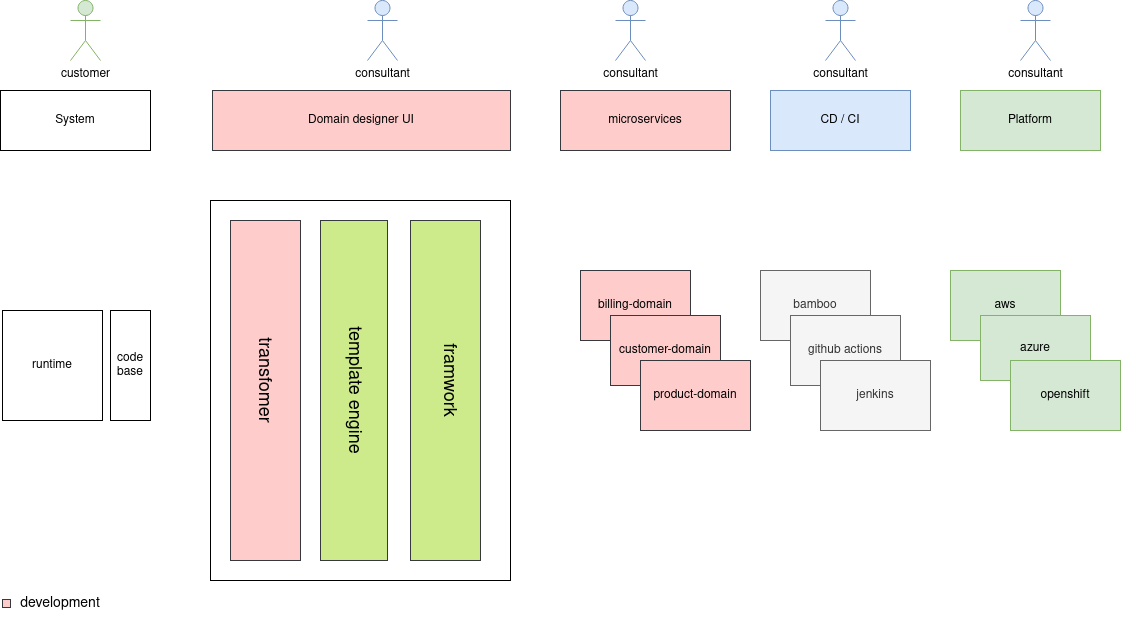

The diagram above was exported from draw.io. Its source (the exported page's mxGraphModel, read from the mxfile embedded in the PNG):
<mxGraphModel dx="1350" dy="764" grid="1" gridSize="10" guides="1" tooltips="1" connect="1" arrows="1" fold="1" page="1" pageScale="1" pageWidth="850" pageHeight="1100" math="0" shadow="0">
  <root>
    <mxCell id="0" />
    <mxCell id="1" parent="0" />
    <mxCell id="hcatnPtSDpoXQjTFb7_o-3" value="" style="rounded=0;whiteSpace=wrap;html=1;" parent="1" vertex="1">
      <mxGeometry x="240" y="210" width="300" height="380" as="geometry" />
    </mxCell>
    <mxCell id="hcatnPtSDpoXQjTFb7_o-4" value="runtime" style="rounded=0;whiteSpace=wrap;html=1;" parent="1" vertex="1">
      <mxGeometry x="32" y="320" width="100" height="110" as="geometry" />
    </mxCell>
    <mxCell id="hcatnPtSDpoXQjTFb7_o-7" value="" style="rounded=0;whiteSpace=wrap;html=1;fillColor=#ffcccc;strokeColor=#36393d;" parent="1" vertex="1">
      <mxGeometry x="260" y="230" width="70" height="340" as="geometry" />
    </mxCell>
    <mxCell id="hcatnPtSDpoXQjTFb7_o-13" value="billing-domain" style="rounded=0;whiteSpace=wrap;html=1;fillColor=#ffcccc;strokeColor=#36393d;" parent="1" vertex="1">
      <mxGeometry x="610" y="280" width="110" height="70" as="geometry" />
    </mxCell>
    <mxCell id="hcatnPtSDpoXQjTFb7_o-14" value="Domain designer UI" style="rounded=0;whiteSpace=wrap;html=1;fillColor=#ffcccc;strokeColor=#36393d;" parent="1" vertex="1">
      <mxGeometry x="242" y="100" width="298" height="60" as="geometry" />
    </mxCell>
    <mxCell id="hcatnPtSDpoXQjTFb7_o-15" value="code base" style="rounded=0;whiteSpace=wrap;html=1;" parent="1" vertex="1">
      <mxGeometry x="140" y="320" width="40" height="110" as="geometry" />
    </mxCell>
    <mxCell id="hcatnPtSDpoXQjTFb7_o-17" value="microservices" style="rounded=0;whiteSpace=wrap;html=1;fillColor=#ffcccc;strokeColor=#36393d;" parent="1" vertex="1">
      <mxGeometry x="590" y="100" width="170" height="60" as="geometry" />
    </mxCell>
    <object label="consultant" id="hcatnPtSDpoXQjTFb7_o-18">
      <mxCell style="shape=umlActor;verticalLabelPosition=bottom;verticalAlign=top;html=1;outlineConnect=0;fillColor=#dae8fc;strokeColor=#6c8ebf;" parent="1" vertex="1">
        <mxGeometry x="397" y="10" width="30" height="60" as="geometry" />
      </mxCell>
    </object>
    <mxCell id="hcatnPtSDpoXQjTFb7_o-20" value="customer" style="shape=umlActor;verticalLabelPosition=bottom;verticalAlign=top;html=1;outlineConnect=0;fillColor=#d5e8d4;strokeColor=#82b366;" parent="1" vertex="1">
      <mxGeometry x="100" y="10" width="30" height="60" as="geometry" />
    </mxCell>
    <mxCell id="hcatnPtSDpoXQjTFb7_o-23" value="System" style="rounded=0;whiteSpace=wrap;html=1;" parent="1" vertex="1">
      <mxGeometry x="30" y="100" width="150" height="60" as="geometry" />
    </mxCell>
    <mxCell id="hcatnPtSDpoXQjTFb7_o-24" value="customer-domain" style="rounded=0;whiteSpace=wrap;html=1;fillColor=#ffcccc;strokeColor=#36393d;" parent="1" vertex="1">
      <mxGeometry x="640" y="325" width="110" height="70" as="geometry" />
    </mxCell>
    <mxCell id="hcatnPtSDpoXQjTFb7_o-25" value="product-domain" style="rounded=0;whiteSpace=wrap;html=1;fillColor=#ffcccc;strokeColor=#36393d;" parent="1" vertex="1">
      <mxGeometry x="670" y="370" width="110" height="70" as="geometry" />
    </mxCell>
    <object label="consultant" id="hcatnPtSDpoXQjTFb7_o-37">
      <mxCell style="shape=umlActor;verticalLabelPosition=bottom;verticalAlign=top;html=1;outlineConnect=0;fillColor=#dae8fc;strokeColor=#6c8ebf;" parent="1" vertex="1">
        <mxGeometry x="645" y="10" width="30" height="60" as="geometry" />
      </mxCell>
    </object>
    <mxCell id="hcatnPtSDpoXQjTFb7_o-39" value="" style="rounded=0;whiteSpace=wrap;html=1;fillColor=#cdeb8b;strokeColor=#36393d;" parent="1" vertex="1">
      <mxGeometry x="350" y="230" width="67" height="340" as="geometry" />
    </mxCell>
    <mxCell id="hcatnPtSDpoXQjTFb7_o-40" value="" style="rounded=0;whiteSpace=wrap;html=1;fillColor=#cdeb8b;strokeColor=#36393d;" parent="1" vertex="1">
      <mxGeometry x="440" y="230" width="70" height="340" as="geometry" />
    </mxCell>
    <mxCell id="hcatnPtSDpoXQjTFb7_o-41" value="transfomer" style="text;html=1;strokeColor=none;fillColor=none;align=center;verticalAlign=middle;whiteSpace=wrap;rounded=0;rotation=90;fontSize=18;" parent="1" vertex="1">
      <mxGeometry x="245" y="365" width="100" height="50" as="geometry" />
    </mxCell>
    <mxCell id="hcatnPtSDpoXQjTFb7_o-45" value="template engine" style="text;html=1;strokeColor=none;fillColor=none;align=center;verticalAlign=middle;whiteSpace=wrap;rounded=0;fontSize=18;rotation=90;" parent="1" vertex="1">
      <mxGeometry x="260" y="385" width="250" height="30" as="geometry" />
    </mxCell>
    <mxCell id="hcatnPtSDpoXQjTFb7_o-46" value="CD / CI" style="rounded=0;whiteSpace=wrap;html=1;fillColor=#dae8fc;strokeColor=#6c8ebf;" parent="1" vertex="1">
      <mxGeometry x="800" y="100" width="140" height="60" as="geometry" />
    </mxCell>
    <mxCell id="hcatnPtSDpoXQjTFb7_o-47" value="Platform" style="rounded=0;whiteSpace=wrap;html=1;fillColor=#d5e8d4;strokeColor=#82b366;" parent="1" vertex="1">
      <mxGeometry x="990" y="100" width="140" height="60" as="geometry" />
    </mxCell>
    <object label="consultant" id="hcatnPtSDpoXQjTFb7_o-48">
      <mxCell style="shape=umlActor;verticalLabelPosition=bottom;verticalAlign=top;html=1;outlineConnect=0;fillColor=#dae8fc;strokeColor=#6c8ebf;" parent="1" vertex="1">
        <mxGeometry x="855" y="10" width="30" height="60" as="geometry" />
      </mxCell>
    </object>
    <object label="consultant" id="hcatnPtSDpoXQjTFb7_o-49">
      <mxCell style="shape=umlActor;verticalLabelPosition=bottom;verticalAlign=top;html=1;outlineConnect=0;fillColor=#dae8fc;strokeColor=#6c8ebf;" parent="1" vertex="1">
        <mxGeometry x="1050" y="10" width="30" height="60" as="geometry" />
      </mxCell>
    </object>
    <mxCell id="hcatnPtSDpoXQjTFb7_o-55" value="aws" style="rounded=0;whiteSpace=wrap;html=1;fillColor=#d5e8d4;strokeColor=#82b366;" parent="1" vertex="1">
      <mxGeometry x="980" y="280" width="110" height="70" as="geometry" />
    </mxCell>
    <mxCell id="hcatnPtSDpoXQjTFb7_o-56" value="azure" style="rounded=0;whiteSpace=wrap;html=1;fillColor=#d5e8d4;strokeColor=#82b366;" parent="1" vertex="1">
      <mxGeometry x="1010" y="325" width="110" height="65" as="geometry" />
    </mxCell>
    <mxCell id="hcatnPtSDpoXQjTFb7_o-57" value="openshift" style="rounded=0;whiteSpace=wrap;html=1;fillColor=#d5e8d4;strokeColor=#82b366;" parent="1" vertex="1">
      <mxGeometry x="1040" y="370" width="110" height="70" as="geometry" />
    </mxCell>
    <mxCell id="hcatnPtSDpoXQjTFb7_o-58" value="framwork" style="text;html=1;strokeColor=none;fillColor=none;align=center;verticalAlign=middle;whiteSpace=wrap;rounded=0;fontSize=18;rotation=90;" parent="1" vertex="1">
      <mxGeometry x="450" y="375" width="60" height="30" as="geometry" />
    </mxCell>
    <mxCell id="hcatnPtSDpoXQjTFb7_o-60" value="bamboo" style="rounded=0;whiteSpace=wrap;html=1;fillColor=#f5f5f5;strokeColor=#666666;fontColor=#333333;" parent="1" vertex="1">
      <mxGeometry x="790" y="280" width="110" height="70" as="geometry" />
    </mxCell>
    <mxCell id="hcatnPtSDpoXQjTFb7_o-61" value="github actions" style="rounded=0;whiteSpace=wrap;html=1;fillColor=#f5f5f5;strokeColor=#666666;fontColor=#333333;" parent="1" vertex="1">
      <mxGeometry x="820" y="325" width="110" height="70" as="geometry" />
    </mxCell>
    <mxCell id="hcatnPtSDpoXQjTFb7_o-62" value="jenkins" style="rounded=0;whiteSpace=wrap;html=1;fillColor=#f5f5f5;strokeColor=#666666;fontColor=#333333;" parent="1" vertex="1">
      <mxGeometry x="850" y="370" width="110" height="70" as="geometry" />
    </mxCell>
    <mxCell id="hcatnPtSDpoXQjTFb7_o-63" value="" style="whiteSpace=wrap;html=1;aspect=fixed;fontSize=18;fillColor=#ffcccc;strokeColor=#36393d;" parent="1" vertex="1">
      <mxGeometry x="32" y="609" width="8" height="8" as="geometry" />
    </mxCell>
    <mxCell id="hcatnPtSDpoXQjTFb7_o-67" value="development" style="text;html=1;strokeColor=none;fillColor=none;align=center;verticalAlign=middle;whiteSpace=wrap;rounded=0;fontSize=14;" parent="1" vertex="1">
      <mxGeometry x="60" y="598" width="60" height="30" as="geometry" />
    </mxCell>
  </root>
</mxGraphModel>